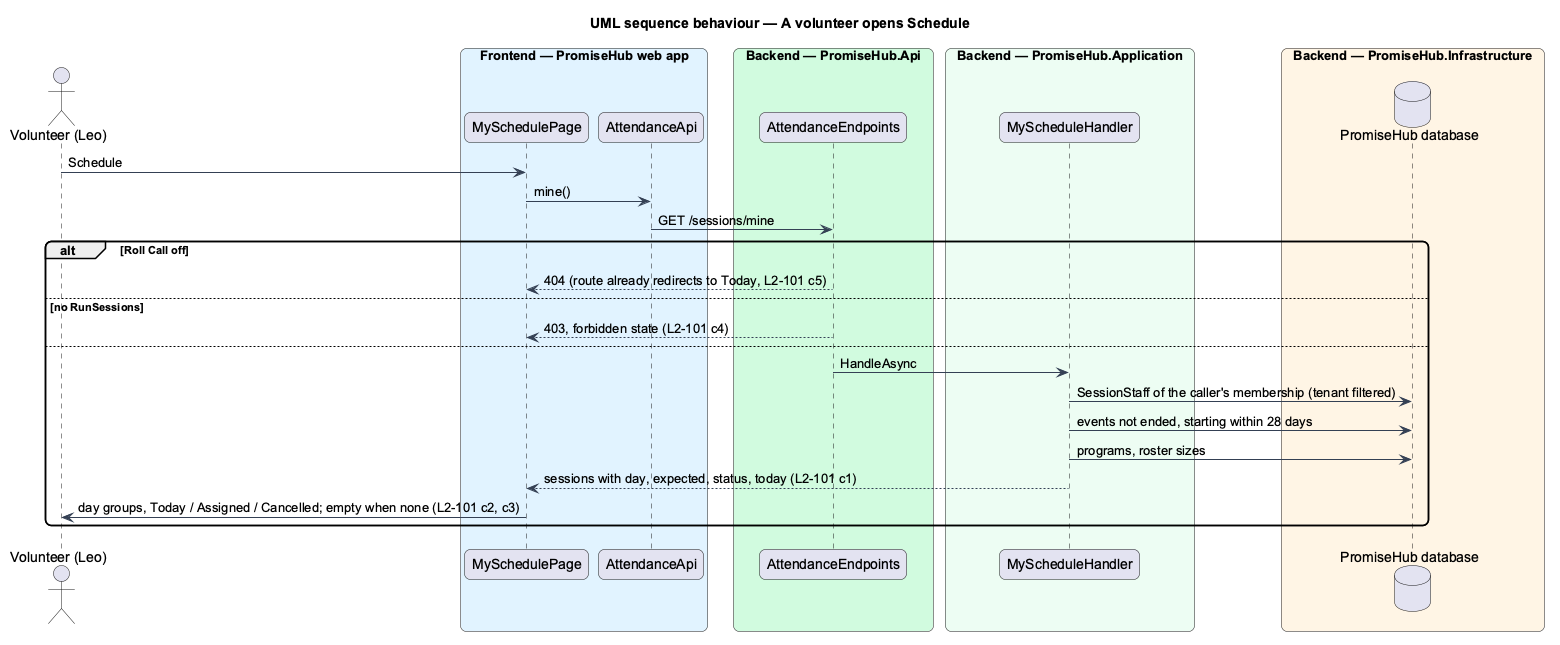

The diagram above was rendered by PlantUML. Its source (embedded in the PNG):
@startuml
title UML sequence behaviour — A volunteer opens Schedule
skinparam backgroundColor #FFFFFF
skinparam shadowing false
skinparam roundcorner 12
skinparam defaultFontName Arial
skinparam ArrowColor #344054
actor "Volunteer (Leo)" as actor
box "Frontend — PromiseHub web app" #E0F2FE
  participant "MySchedulePage" as page
  participant "AttendanceApi" as aapi
end box
box "Backend — PromiseHub.Api" #D1FADF
  participant "AttendanceEndpoints" as ep
end box
box "Backend — PromiseHub.Application" #ECFDF3
  participant "MyScheduleHandler" as h
end box
box "Backend — PromiseHub.Infrastructure" #FFF4E5
  database "PromiseHub database" as db
end box
actor -> page : Schedule
page -> aapi : mine()
aapi -> ep : GET /sessions/mine
alt Roll Call off
  ep --> page : 404 (route already redirects to Today, L2-101 c5)
else no RunSessions
  ep --> page : 403, forbidden state (L2-101 c4)
else
  ep -> h : HandleAsync
  h -> db : SessionStaff of the caller's membership (tenant filtered)
  h -> db : events not ended, starting within 28 days
  h -> db : programs, roster sizes
  h --> page : sessions with day, expected, status, today (L2-101 c1)
  page -> actor : day groups, Today / Assigned / Cancelled; empty when none (L2-101 c2, c3)
end
@enduml